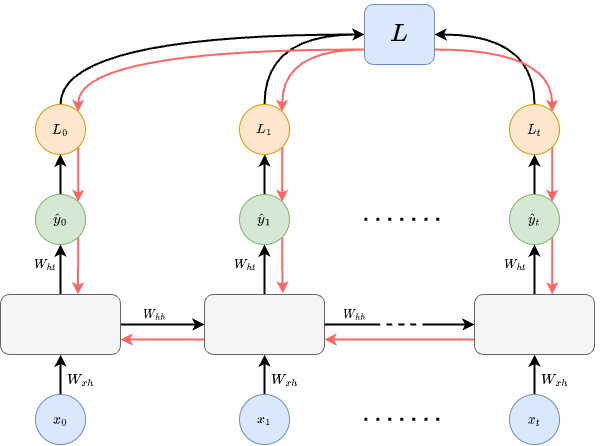

The diagram above was exported from draw.io. Its source (the exported page's mxGraphModel, read from the mxfile embedded in the PNG):
<mxGraphModel dx="821" dy="578" grid="1" gridSize="10" guides="1" tooltips="1" connect="1" arrows="1" fold="1" page="1" pageScale="1" pageWidth="827" pageHeight="1169" math="1" shadow="0">
  <root>
    <mxCell id="0" />
    <mxCell id="1" parent="0" />
    <mxCell id="HjQvIqEJwTfC1MEsx267-17" style="edgeStyle=orthogonalEdgeStyle;rounded=0;orthogonalLoop=1;jettySize=auto;html=1;exitX=0.5;exitY=0;exitDx=0;exitDy=0;entryX=0.5;entryY=1;entryDx=0;entryDy=0;strokeWidth=2;" parent="1" source="HjQvIqEJwTfC1MEsx267-18" target="HjQvIqEJwTfC1MEsx267-19" edge="1">
      <mxGeometry relative="1" as="geometry" />
    </mxCell>
    <mxCell id="HjQvIqEJwTfC1MEsx267-43" style="edgeStyle=orthogonalEdgeStyle;curved=1;rounded=0;orthogonalLoop=1;jettySize=auto;html=1;exitX=1;exitY=0.5;exitDx=0;exitDy=0;entryX=0;entryY=0.5;entryDx=0;entryDy=0;strokeWidth=2;" parent="1" source="HjQvIqEJwTfC1MEsx267-18" target="HjQvIqEJwTfC1MEsx267-27" edge="1">
      <mxGeometry relative="1" as="geometry" />
    </mxCell>
    <mxCell id="HjQvIqEJwTfC1MEsx267-44" value="$$W_{hh}$$" style="edgeLabel;html=1;align=center;verticalAlign=middle;resizable=0;points=[];labelBackgroundColor=none;" parent="HjQvIqEJwTfC1MEsx267-43" vertex="1" connectable="0">
      <mxGeometry x="-0.129" relative="1" as="geometry">
        <mxPoint x="-3" y="-10" as="offset" />
      </mxGeometry>
    </mxCell>
    <mxCell id="HjQvIqEJwTfC1MEsx267-18" value="" style="rounded=1;whiteSpace=wrap;html=1;fillColor=#f5f5f5;fontColor=#333333;strokeColor=#666666;" parent="1" vertex="1">
      <mxGeometry x="326" y="340" width="120" height="60" as="geometry" />
    </mxCell>
    <mxCell id="Kz6vyPbv6tXORE4NHpgC-4" style="edgeStyle=orthogonalEdgeStyle;rounded=0;orthogonalLoop=1;jettySize=auto;html=1;exitX=0.5;exitY=0;exitDx=0;exitDy=0;strokeWidth=2;" edge="1" parent="1" source="HjQvIqEJwTfC1MEsx267-19">
      <mxGeometry relative="1" as="geometry">
        <mxPoint x="385.875" y="200.0000000000001" as="targetPoint" />
      </mxGeometry>
    </mxCell>
    <mxCell id="Kz6vyPbv6tXORE4NHpgC-21" style="edgeStyle=orthogonalEdgeStyle;curved=1;rounded=0;orthogonalLoop=1;jettySize=auto;html=1;exitX=1;exitY=1;exitDx=0;exitDy=0;entryX=0.645;entryY=0;entryDx=0;entryDy=0;entryPerimeter=0;strokeColor=#FF6666;fontSize=22;elbow=vertical;strokeWidth=2;" edge="1" parent="1" source="HjQvIqEJwTfC1MEsx267-19" target="HjQvIqEJwTfC1MEsx267-18">
      <mxGeometry relative="1" as="geometry" />
    </mxCell>
    <mxCell id="HjQvIqEJwTfC1MEsx267-19" value="$$\hat{y}_0$$" style="ellipse;whiteSpace=wrap;html=1;fillColor=#d5e8d4;strokeColor=#82b366;" parent="1" vertex="1">
      <mxGeometry x="361" y="240" width="50" height="50" as="geometry" />
    </mxCell>
    <mxCell id="HjQvIqEJwTfC1MEsx267-20" style="edgeStyle=orthogonalEdgeStyle;rounded=0;orthogonalLoop=1;jettySize=auto;html=1;exitX=0.5;exitY=0;exitDx=0;exitDy=0;strokeWidth=2;" parent="1" source="HjQvIqEJwTfC1MEsx267-21" edge="1">
      <mxGeometry relative="1" as="geometry">
        <mxPoint x="386.1489361702128" y="399.9999999999999" as="targetPoint" />
      </mxGeometry>
    </mxCell>
    <mxCell id="HjQvIqEJwTfC1MEsx267-21" value="$$x_0$$" style="ellipse;whiteSpace=wrap;html=1;fillColor=#dae8fc;strokeColor=#6c8ebf;" parent="1" vertex="1">
      <mxGeometry x="361" y="440" width="50" height="50" as="geometry" />
    </mxCell>
    <mxCell id="HjQvIqEJwTfC1MEsx267-26" style="edgeStyle=orthogonalEdgeStyle;rounded=0;orthogonalLoop=1;jettySize=auto;html=1;exitX=0.5;exitY=0;exitDx=0;exitDy=0;entryX=0.5;entryY=1;entryDx=0;entryDy=0;strokeWidth=2;" parent="1" source="HjQvIqEJwTfC1MEsx267-27" target="HjQvIqEJwTfC1MEsx267-28" edge="1">
      <mxGeometry relative="1" as="geometry" />
    </mxCell>
    <mxCell id="HjQvIqEJwTfC1MEsx267-52" value="$$W_{ht}$$" style="edgeLabel;html=1;align=center;verticalAlign=middle;resizable=0;points=[];labelBackgroundColor=none;" parent="HjQvIqEJwTfC1MEsx267-26" vertex="1" connectable="0">
      <mxGeometry x="-0.0137" relative="1" as="geometry">
        <mxPoint x="-20" y="-6" as="offset" />
      </mxGeometry>
    </mxCell>
    <mxCell id="Kz6vyPbv6tXORE4NHpgC-18" style="edgeStyle=orthogonalEdgeStyle;curved=1;rounded=0;orthogonalLoop=1;jettySize=auto;html=1;exitX=0;exitY=0.75;exitDx=0;exitDy=0;entryX=1;entryY=0.75;entryDx=0;entryDy=0;strokeColor=#FF6666;fontSize=22;elbow=vertical;strokeWidth=2;" edge="1" parent="1" source="HjQvIqEJwTfC1MEsx267-27" target="HjQvIqEJwTfC1MEsx267-18">
      <mxGeometry relative="1" as="geometry" />
    </mxCell>
    <mxCell id="HjQvIqEJwTfC1MEsx267-27" value="" style="rounded=1;whiteSpace=wrap;html=1;fillColor=#f5f5f5;fontColor=#333333;strokeColor=#666666;" parent="1" vertex="1">
      <mxGeometry x="530.01" y="340" width="120" height="60" as="geometry" />
    </mxCell>
    <mxCell id="Kz6vyPbv6tXORE4NHpgC-5" style="edgeStyle=orthogonalEdgeStyle;rounded=0;orthogonalLoop=1;jettySize=auto;html=1;exitX=0.5;exitY=0;exitDx=0;exitDy=0;strokeWidth=2;" edge="1" parent="1" source="HjQvIqEJwTfC1MEsx267-28">
      <mxGeometry relative="1" as="geometry">
        <mxPoint x="590.25" y="200.0000000000001" as="targetPoint" />
      </mxGeometry>
    </mxCell>
    <mxCell id="Kz6vyPbv6tXORE4NHpgC-22" style="edgeStyle=orthogonalEdgeStyle;curved=1;rounded=0;orthogonalLoop=1;jettySize=auto;html=1;exitX=1;exitY=1;exitDx=0;exitDy=0;entryX=0.653;entryY=-0.019;entryDx=0;entryDy=0;entryPerimeter=0;strokeColor=#FF6666;fontSize=22;elbow=vertical;strokeWidth=2;" edge="1" parent="1" source="HjQvIqEJwTfC1MEsx267-28" target="HjQvIqEJwTfC1MEsx267-27">
      <mxGeometry relative="1" as="geometry" />
    </mxCell>
    <mxCell id="HjQvIqEJwTfC1MEsx267-28" value="$$\hat{y}_1$$" style="ellipse;whiteSpace=wrap;html=1;fillColor=#d5e8d4;strokeColor=#82b366;" parent="1" vertex="1">
      <mxGeometry x="565.01" y="240" width="50" height="50" as="geometry" />
    </mxCell>
    <mxCell id="HjQvIqEJwTfC1MEsx267-29" style="edgeStyle=orthogonalEdgeStyle;rounded=0;orthogonalLoop=1;jettySize=auto;html=1;exitX=0.5;exitY=0;exitDx=0;exitDy=0;strokeWidth=2;" parent="1" source="HjQvIqEJwTfC1MEsx267-30" edge="1">
      <mxGeometry relative="1" as="geometry">
        <mxPoint x="590.1589361702129" y="400" as="targetPoint" />
      </mxGeometry>
    </mxCell>
    <mxCell id="HjQvIqEJwTfC1MEsx267-30" value="$$x_1$$" style="ellipse;whiteSpace=wrap;html=1;fillColor=#dae8fc;strokeColor=#6c8ebf;" parent="1" vertex="1">
      <mxGeometry x="565.01" y="440" width="50" height="50" as="geometry" />
    </mxCell>
    <mxCell id="HjQvIqEJwTfC1MEsx267-33" style="edgeStyle=orthogonalEdgeStyle;rounded=0;orthogonalLoop=1;jettySize=auto;html=1;exitX=0.5;exitY=0;exitDx=0;exitDy=0;entryX=0.5;entryY=1;entryDx=0;entryDy=0;strokeWidth=2;" parent="1" source="HjQvIqEJwTfC1MEsx267-34" target="HjQvIqEJwTfC1MEsx267-35" edge="1">
      <mxGeometry relative="1" as="geometry" />
    </mxCell>
    <mxCell id="Kz6vyPbv6tXORE4NHpgC-17" style="edgeStyle=orthogonalEdgeStyle;curved=1;rounded=0;orthogonalLoop=1;jettySize=auto;html=1;exitX=0;exitY=0.75;exitDx=0;exitDy=0;entryX=1;entryY=0.75;entryDx=0;entryDy=0;strokeColor=#FF6666;fontSize=22;elbow=vertical;strokeWidth=2;" edge="1" parent="1" source="HjQvIqEJwTfC1MEsx267-34" target="HjQvIqEJwTfC1MEsx267-27">
      <mxGeometry relative="1" as="geometry" />
    </mxCell>
    <mxCell id="HjQvIqEJwTfC1MEsx267-34" value="" style="rounded=1;whiteSpace=wrap;html=1;fillColor=#f5f5f5;fontColor=#333333;strokeColor=#666666;" parent="1" vertex="1">
      <mxGeometry x="800" y="340" width="120" height="60" as="geometry" />
    </mxCell>
    <mxCell id="Kz6vyPbv6tXORE4NHpgC-6" style="edgeStyle=orthogonalEdgeStyle;rounded=0;orthogonalLoop=1;jettySize=auto;html=1;exitX=0.5;exitY=0;exitDx=0;exitDy=0;entryX=0.5;entryY=1;entryDx=0;entryDy=0;strokeWidth=2;" edge="1" parent="1" source="HjQvIqEJwTfC1MEsx267-35" target="Kz6vyPbv6tXORE4NHpgC-3">
      <mxGeometry relative="1" as="geometry" />
    </mxCell>
    <mxCell id="Kz6vyPbv6tXORE4NHpgC-25" style="edgeStyle=orthogonalEdgeStyle;curved=1;rounded=0;orthogonalLoop=1;jettySize=auto;html=1;exitX=1;exitY=1;exitDx=0;exitDy=0;entryX=0.648;entryY=0;entryDx=0;entryDy=0;entryPerimeter=0;strokeColor=#FF6666;fontSize=22;elbow=vertical;strokeWidth=2;" edge="1" parent="1" source="HjQvIqEJwTfC1MEsx267-35" target="HjQvIqEJwTfC1MEsx267-34">
      <mxGeometry relative="1" as="geometry" />
    </mxCell>
    <mxCell id="HjQvIqEJwTfC1MEsx267-35" value="$$\hat{y}_t$$" style="ellipse;whiteSpace=wrap;html=1;fillColor=#d5e8d4;strokeColor=#82b366;" parent="1" vertex="1">
      <mxGeometry x="835" y="240" width="50" height="50" as="geometry" />
    </mxCell>
    <mxCell id="HjQvIqEJwTfC1MEsx267-36" style="edgeStyle=orthogonalEdgeStyle;rounded=0;orthogonalLoop=1;jettySize=auto;html=1;exitX=0.5;exitY=0;exitDx=0;exitDy=0;strokeWidth=2;" parent="1" source="HjQvIqEJwTfC1MEsx267-37" edge="1">
      <mxGeometry relative="1" as="geometry">
        <mxPoint x="860.1489361702129" y="400" as="targetPoint" />
      </mxGeometry>
    </mxCell>
    <mxCell id="HjQvIqEJwTfC1MEsx267-37" value="$$x_t$$" style="ellipse;whiteSpace=wrap;html=1;fillColor=#dae8fc;strokeColor=#6c8ebf;" parent="1" vertex="1">
      <mxGeometry x="835" y="440" width="50" height="50" as="geometry" />
    </mxCell>
    <mxCell id="HjQvIqEJwTfC1MEsx267-40" value="$$W_{xh}$$" style="text;html=1;align=center;verticalAlign=middle;resizable=0;points=[];autosize=1;strokeColor=none;fillColor=none;strokeWidth=2;" parent="1" vertex="1">
      <mxGeometry x="361" y="410" width="90" height="30" as="geometry" />
    </mxCell>
    <mxCell id="HjQvIqEJwTfC1MEsx267-41" value="$$W_{xh}$$" style="text;html=1;align=center;verticalAlign=middle;resizable=0;points=[];autosize=1;strokeColor=none;fillColor=none;strokeWidth=2;" parent="1" vertex="1">
      <mxGeometry x="565.01" y="410" width="90" height="30" as="geometry" />
    </mxCell>
    <mxCell id="HjQvIqEJwTfC1MEsx267-42" value="$$W_{xh}$$" style="text;html=1;align=center;verticalAlign=middle;resizable=0;points=[];autosize=1;strokeColor=none;fillColor=none;strokeWidth=2;" parent="1" vertex="1">
      <mxGeometry x="835" y="410" width="90" height="30" as="geometry" />
    </mxCell>
    <mxCell id="HjQvIqEJwTfC1MEsx267-46" value="" style="endArrow=none;html=1;rounded=0;curved=1;exitX=1;exitY=0.5;exitDx=0;exitDy=0;strokeWidth=2;" parent="1" source="HjQvIqEJwTfC1MEsx267-27" edge="1">
      <mxGeometry width="50" height="50" relative="1" as="geometry">
        <mxPoint x="670" y="370" as="sourcePoint" />
        <mxPoint x="700" y="370" as="targetPoint" />
      </mxGeometry>
    </mxCell>
    <mxCell id="HjQvIqEJwTfC1MEsx267-47" value="" style="endArrow=none;dashed=1;html=1;rounded=0;curved=1;strokeWidth=2;" parent="1" edge="1">
      <mxGeometry width="50" height="50" relative="1" as="geometry">
        <mxPoint x="700" y="370" as="sourcePoint" />
        <mxPoint x="750" y="370" as="targetPoint" />
      </mxGeometry>
    </mxCell>
    <mxCell id="HjQvIqEJwTfC1MEsx267-48" value="" style="endArrow=classic;html=1;rounded=0;curved=1;entryX=0;entryY=0.5;entryDx=0;entryDy=0;strokeWidth=2;" parent="1" target="HjQvIqEJwTfC1MEsx267-34" edge="1">
      <mxGeometry width="50" height="50" relative="1" as="geometry">
        <mxPoint x="750" y="370" as="sourcePoint" />
        <mxPoint x="820" y="320" as="targetPoint" />
      </mxGeometry>
    </mxCell>
    <mxCell id="HjQvIqEJwTfC1MEsx267-49" value="$$W_{hh}$$" style="edgeLabel;html=1;align=center;verticalAlign=middle;resizable=0;points=[];labelBackgroundColor=none;" parent="1" vertex="1" connectable="0">
      <mxGeometry x="679.9966666666668" y="360" as="geometry" />
    </mxCell>
    <mxCell id="HjQvIqEJwTfC1MEsx267-50" value="" style="endArrow=none;dashed=1;html=1;dashPattern=1 3;strokeWidth=3;rounded=0;curved=1;" parent="1" edge="1">
      <mxGeometry width="50" height="50" relative="1" as="geometry">
        <mxPoint x="690" y="264.76" as="sourcePoint" />
        <mxPoint x="770" y="264.76" as="targetPoint" />
      </mxGeometry>
    </mxCell>
    <mxCell id="HjQvIqEJwTfC1MEsx267-51" value="" style="endArrow=none;dashed=1;html=1;dashPattern=1 3;strokeWidth=3;rounded=0;curved=1;" parent="1" edge="1">
      <mxGeometry width="50" height="50" relative="1" as="geometry">
        <mxPoint x="690" y="464.76" as="sourcePoint" />
        <mxPoint x="770" y="464.76" as="targetPoint" />
      </mxGeometry>
    </mxCell>
    <mxCell id="HjQvIqEJwTfC1MEsx267-55" value="$$W_{ht}$$" style="edgeLabel;html=1;align=center;verticalAlign=middle;resizable=0;points=[];labelBackgroundColor=none;" parent="1" vertex="1" connectable="0">
      <mxGeometry x="370" y="310.0019512195122" as="geometry" />
    </mxCell>
    <mxCell id="HjQvIqEJwTfC1MEsx267-56" value="$$W_{ht}$$" style="edgeLabel;html=1;align=center;verticalAlign=middle;resizable=0;points=[];labelBackgroundColor=none;" parent="1" vertex="1" connectable="0">
      <mxGeometry x="840" y="310.0019512195122" as="geometry" />
    </mxCell>
    <mxCell id="Kz6vyPbv6tXORE4NHpgC-8" style="edgeStyle=orthogonalEdgeStyle;rounded=0;orthogonalLoop=1;jettySize=auto;html=1;exitX=0.5;exitY=0;exitDx=0;exitDy=0;entryX=0;entryY=0.5;entryDx=0;entryDy=0;fontSize=22;elbow=vertical;curved=1;strokeWidth=2;" edge="1" parent="1" source="Kz6vyPbv6tXORE4NHpgC-1" target="Kz6vyPbv6tXORE4NHpgC-7">
      <mxGeometry relative="1" as="geometry" />
    </mxCell>
    <mxCell id="Kz6vyPbv6tXORE4NHpgC-20" style="edgeStyle=orthogonalEdgeStyle;curved=1;rounded=0;orthogonalLoop=1;jettySize=auto;html=1;exitX=1;exitY=1;exitDx=0;exitDy=0;entryX=1;entryY=0;entryDx=0;entryDy=0;strokeColor=#FF6666;fontSize=22;elbow=vertical;strokeWidth=2;" edge="1" parent="1" source="Kz6vyPbv6tXORE4NHpgC-1" target="HjQvIqEJwTfC1MEsx267-19">
      <mxGeometry relative="1" as="geometry" />
    </mxCell>
    <mxCell id="Kz6vyPbv6tXORE4NHpgC-1" value="$$L_0$$" style="ellipse;whiteSpace=wrap;html=1;fillColor=#ffe6cc;strokeColor=#d79b00;" vertex="1" parent="1">
      <mxGeometry x="361" y="150" width="50" height="50" as="geometry" />
    </mxCell>
    <mxCell id="Kz6vyPbv6tXORE4NHpgC-9" style="edgeStyle=orthogonalEdgeStyle;rounded=0;orthogonalLoop=1;jettySize=auto;html=1;exitX=0.5;exitY=0;exitDx=0;exitDy=0;entryX=0;entryY=0.5;entryDx=0;entryDy=0;fontSize=22;curved=1;strokeWidth=2;" edge="1" parent="1" source="Kz6vyPbv6tXORE4NHpgC-2" target="Kz6vyPbv6tXORE4NHpgC-7">
      <mxGeometry relative="1" as="geometry" />
    </mxCell>
    <mxCell id="Kz6vyPbv6tXORE4NHpgC-19" style="edgeStyle=orthogonalEdgeStyle;curved=1;rounded=0;orthogonalLoop=1;jettySize=auto;html=1;exitX=1;exitY=1;exitDx=0;exitDy=0;entryX=1;entryY=0;entryDx=0;entryDy=0;strokeColor=#FF6666;fontSize=22;elbow=vertical;strokeWidth=2;" edge="1" parent="1" source="Kz6vyPbv6tXORE4NHpgC-2" target="HjQvIqEJwTfC1MEsx267-28">
      <mxGeometry relative="1" as="geometry" />
    </mxCell>
    <mxCell id="Kz6vyPbv6tXORE4NHpgC-2" value="$$L_1$$" style="ellipse;whiteSpace=wrap;html=1;fillColor=#ffe6cc;strokeColor=#d79b00;" vertex="1" parent="1">
      <mxGeometry x="565.01" y="150" width="50" height="50" as="geometry" />
    </mxCell>
    <mxCell id="Kz6vyPbv6tXORE4NHpgC-10" style="edgeStyle=orthogonalEdgeStyle;rounded=0;orthogonalLoop=1;jettySize=auto;html=1;exitX=0.5;exitY=0;exitDx=0;exitDy=0;entryX=1;entryY=0.5;entryDx=0;entryDy=0;fontSize=22;curved=1;strokeWidth=2;" edge="1" parent="1" source="Kz6vyPbv6tXORE4NHpgC-3" target="Kz6vyPbv6tXORE4NHpgC-7">
      <mxGeometry relative="1" as="geometry" />
    </mxCell>
    <mxCell id="Kz6vyPbv6tXORE4NHpgC-24" style="edgeStyle=orthogonalEdgeStyle;curved=1;rounded=0;orthogonalLoop=1;jettySize=auto;html=1;exitX=1;exitY=1;exitDx=0;exitDy=0;entryX=1;entryY=0;entryDx=0;entryDy=0;strokeColor=#FF6666;fontSize=22;elbow=vertical;strokeWidth=2;" edge="1" parent="1" source="Kz6vyPbv6tXORE4NHpgC-3" target="HjQvIqEJwTfC1MEsx267-35">
      <mxGeometry relative="1" as="geometry" />
    </mxCell>
    <mxCell id="Kz6vyPbv6tXORE4NHpgC-3" value="$$L_t$$" style="ellipse;whiteSpace=wrap;html=1;fillColor=#ffe6cc;strokeColor=#d79b00;" vertex="1" parent="1">
      <mxGeometry x="835" y="150" width="50" height="50" as="geometry" />
    </mxCell>
    <mxCell id="Kz6vyPbv6tXORE4NHpgC-11" style="edgeStyle=orthogonalEdgeStyle;curved=1;rounded=0;orthogonalLoop=1;jettySize=auto;html=1;exitX=0;exitY=0.75;exitDx=0;exitDy=0;entryX=1;entryY=0;entryDx=0;entryDy=0;fontSize=22;elbow=vertical;strokeColor=#FF6666;strokeWidth=2;" edge="1" parent="1" source="Kz6vyPbv6tXORE4NHpgC-7" target="Kz6vyPbv6tXORE4NHpgC-1">
      <mxGeometry relative="1" as="geometry" />
    </mxCell>
    <mxCell id="Kz6vyPbv6tXORE4NHpgC-12" style="edgeStyle=orthogonalEdgeStyle;curved=1;rounded=0;orthogonalLoop=1;jettySize=auto;html=1;exitX=0;exitY=0.75;exitDx=0;exitDy=0;entryX=1;entryY=0;entryDx=0;entryDy=0;strokeColor=#FF6666;fontSize=22;elbow=vertical;strokeWidth=2;" edge="1" parent="1" source="Kz6vyPbv6tXORE4NHpgC-7" target="Kz6vyPbv6tXORE4NHpgC-2">
      <mxGeometry relative="1" as="geometry" />
    </mxCell>
    <mxCell id="Kz6vyPbv6tXORE4NHpgC-23" style="edgeStyle=orthogonalEdgeStyle;curved=1;rounded=0;orthogonalLoop=1;jettySize=auto;html=1;exitX=1;exitY=0.75;exitDx=0;exitDy=0;entryX=1;entryY=0;entryDx=0;entryDy=0;strokeColor=#FF6666;fontSize=22;elbow=vertical;strokeWidth=2;" edge="1" parent="1" source="Kz6vyPbv6tXORE4NHpgC-7" target="Kz6vyPbv6tXORE4NHpgC-3">
      <mxGeometry relative="1" as="geometry" />
    </mxCell>
    <mxCell id="Kz6vyPbv6tXORE4NHpgC-7" value="$$L$$" style="rounded=1;whiteSpace=wrap;html=1;fillColor=#dae8fc;strokeColor=#6c8ebf;fontSize=22;" vertex="1" parent="1">
      <mxGeometry x="690" y="50" width="70" height="60" as="geometry" />
    </mxCell>
  </root>
</mxGraphModel>